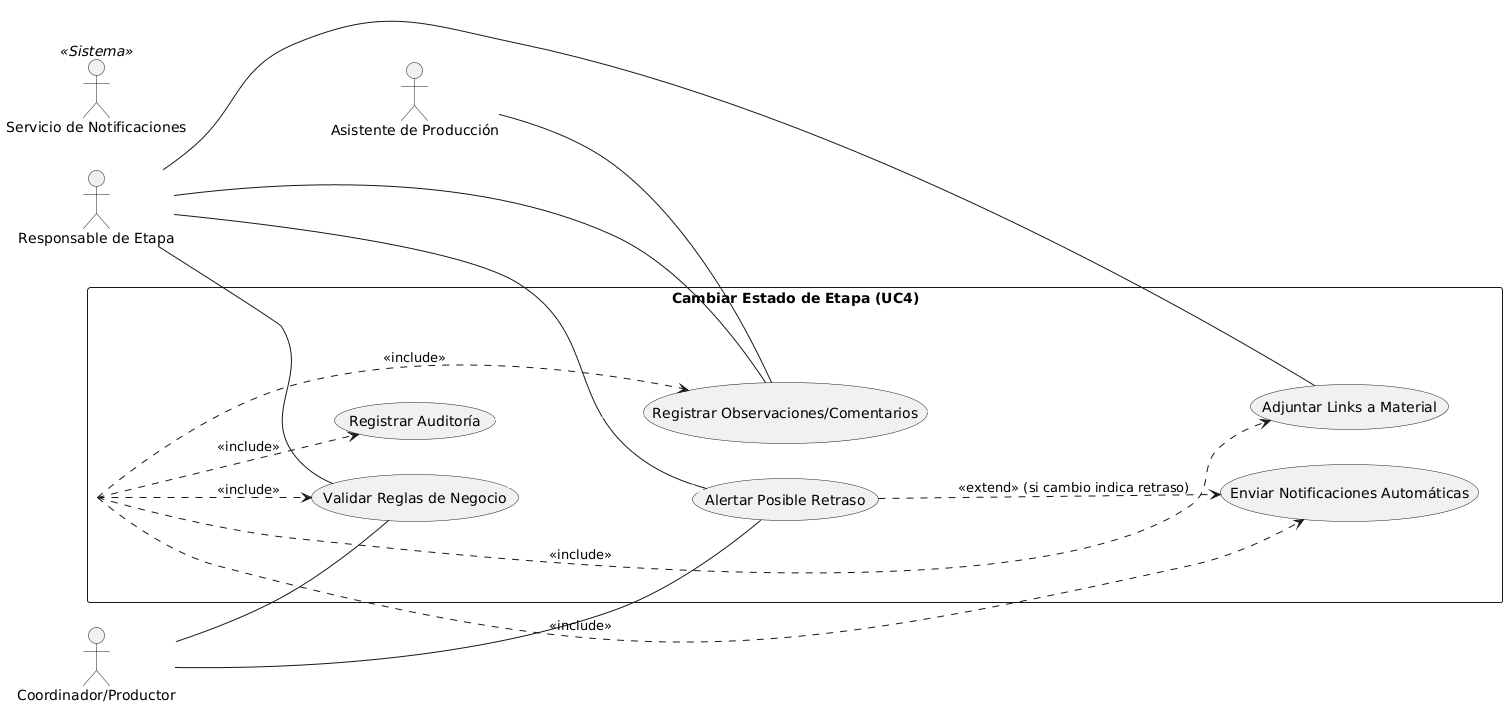

The diagram above was rendered by PlantUML. Its source (embedded in the PNG):
@startuml
left to right direction

actor "Responsable de Etapa" as Resp
actor "Coordinador/Productor" as Prod
actor "Asistente de Producción" as Asist
actor "Servicio de Notificaciones" as Notif <<Sistema>>

rectangle "Cambiar Estado de Etapa (UC4)" {
    usecase "Validar Reglas de Negocio" as ValidaReglas
    usecase "Alertar Posible Retraso" as AlertaRetraso
    usecase "Registrar Auditoría" as RegAudit
    usecase "Registrar Observaciones/Comentarios" as RegObs
    usecase "Adjuntar Links a Material" as Links
    usecase "Enviar Notificaciones Automáticas" as UC5
}

Resp -- ValidaReglas
Resp -- AlertaRetraso
Resp -- RegObs
Resp -- Links
Prod -- ValidaReglas
Prod -- AlertaRetraso
Asist -- RegObs

' Inclusiones del caso de uso principal
"Cambiar Estado de Etapa (UC4)" ..> ValidaReglas : <<include>>
"Cambiar Estado de Etapa (UC4)" ..> RegAudit : <<include>>
"Cambiar Estado de Etapa (UC4)" ..> RegObs : <<include>>
"Cambiar Estado de Etapa (UC4)" ..> Links : <<include>>
"Cambiar Estado de Etapa (UC4)" ..> UC5 : <<include>>

' Extensión
AlertaRetraso ..> UC5 : <<extend>> (si cambio indica retraso)

' Flechas ocultas para orden
ValidaReglas -[#white]-> AlertaRetraso
RegObs -[#white]-> Links
RegAudit -[#white]-> RegObs
@enduml